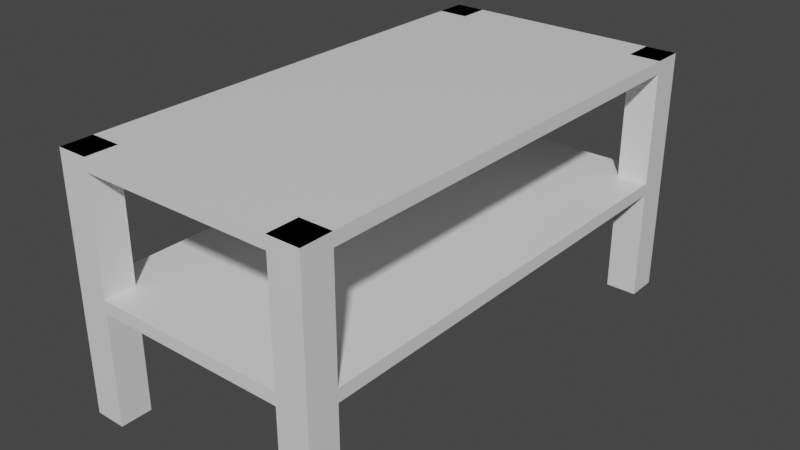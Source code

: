 # Source: rack_01.blend  (saved by Blender 2.83.19; exported with 4.5.12 LTS)
import bpy
from mathutils import Matrix  # noqa: F401  (used for matrix-valued properties, if any)

bpy.ops.wm.read_factory_settings(use_empty=True)
scene = bpy.context.scene
scene.name = 'Scene'

# ---- materials (node trees are filled in below, after node groups)
mat_material = bpy.data.materials.new('Material')
mat_material.alpha_threshold = 0.0
mat_material.use_transparent_shadow = False
mat_material.line_color = (0.0, 0.0, 0.0, 1.0)

# ---- material node trees
mat_material.use_nodes = True; mat_material.node_tree.nodes.clear()
_N = mat_material.node_tree.nodes; _L = mat_material.node_tree.links
n0 = _N.new('ShaderNodeOutputMaterial'); n0.name = 'Material Output'; n0.location = (300, 300)
n1 = _N.new('ShaderNodeBsdfPrincipled'); n1.name = 'Principled BSDF'; n1.location = (10, 300)
n1.distribution = 'GGX'
n1.subsurface_method = 'BURLEY'
n1.inputs[2].default_value = 0.4
n1.inputs[3].default_value = 1.45
n1.inputs[27].default_value = (0.0, 0.0, 0.0, 1.0)
n1.inputs[28].default_value = 1.0
_L.new(n1.outputs[0], n0.inputs[0])
n0.is_active_output = True

# ---- world
world_world = bpy.data.worlds.new('World'); scene.world = world_world
world_world.use_nodes = True; world_world.node_tree.nodes.clear()
_N = world_world.node_tree.nodes; _L = world_world.node_tree.links
n0 = _N.new('ShaderNodeOutputWorld'); n0.name = 'World Output'; n0.location = (300, 300)
n1 = _N.new('ShaderNodeBackground'); n1.name = 'Background'; n1.location = (10, 300)
n1.inputs[0].default_value = (0.05088, 0.05088, 0.05088, 1.0)
_L.new(n1.outputs[0], n0.inputs[0])
n0.is_active_output = True
world_world.color = (0.05088, 0.05088, 0.05088)
world_world.use_sun_shadow = False
world_world.sun_shadow_jitter_overblur = 0.0

# ---- meshes
me_cube = bpy.data.meshes.new('Cube')
me_cube.from_pydata([(1.025, -2.025, 1.0), (1.025, -2.025, -1.0), (1.025, -1.775, 1.0), (1.025, -1.775, -1.0), (0.775, -2.025, 1.0), (0.775, -2.025, -1.0), (0.775, -1.775, -1.0), (0.775, -1.775, 1.0), (1.025, -2.025, 0.0), (1.025, -1.775, 0.0), (0.775, -1.775, 0.0), (0.775, -2.025, 0.0), (-1.025, -2.025, 1.0), (-1.025, -2.025, -1.0), (-1.025, -1.775, 1.0), (-1.025, -1.775, -1.0), (-0.775, -2.025, 1.0), (-0.775, -2.025, -1.0), (-0.775, -1.775, -1.0), (-0.775, -1.775, 1.0), (-1.025, -2.025, 0.0), (-1.025, -1.775, 0.0), (-0.775, -1.775, 0.0), (-0.775, -2.025, 0.0), (1.025, 2.025, 1.0), (1.025, 2.025, -1.0), (1.025, 1.775, 1.0), (1.025, 1.775, -1.0), (0.775, 2.025, 1.0), (0.775, 2.025, -1.0), (0.775, 1.775, -1.0), (0.775, 1.775, 1.0), (1.025, 2.025, 0.0), (1.025, 1.775, 0.0), (0.775, 1.775, 0.0), (0.775, 2.025, 0.0), (-1.025, 2.025, 1.0), (-1.025, 2.025, -1.0), (-1.025, 1.775, 1.0), (-1.025, 1.775, -1.0), (-0.775, 2.025, 1.0), (-0.775, 2.025, -1.0), (-0.775, 1.775, -1.0), (-0.775, 1.775, 1.0), (-1.025, 2.025, 0.0), (-1.025, 1.775, 0.0), (-0.775, 1.775, 0.0), (-0.775, 2.025, 0.0), (0.775, -1.775, 0.9), (1.025, -1.775, 0.9), (0.775, -2.025, 0.9), (0.775, -1.775, -0.1), (1.025, -1.775, -0.1), (0.775, -2.025, -0.1), (-0.775, -1.775, 0.9), (-1.025, -1.775, 0.9), (-0.775, -2.025, 0.9), (-0.775, -1.775, -0.1), (-1.025, -1.775, -0.1), (-0.775, -2.025, -0.1), (0.775, 1.775, 0.9), (1.025, 1.775, 0.9), (0.775, 2.025, 0.9), (0.775, 1.775, -0.1), (1.025, 1.775, -0.1), (0.775, 2.025, -0.1), (-0.775, 1.775, 0.9), (-1.025, 1.775, 0.9), (-0.775, 2.025, 0.9), (-0.775, 1.775, -0.1), (-1.025, 1.775, -0.1), (-0.775, 2.025, -0.1)], [], [(6, 3, 1, 5), (9, 2, 0, 8), (10, 11, 4, 7), (9, 10, 7, 2), (8, 0, 4, 11), (2, 7, 4, 0), (1, 8, 11, 5), (3, 6, 10, 9), (6, 5, 11, 10), (3, 9, 8, 1), (18, 17, 13, 15), (21, 20, 12, 14), (22, 19, 16, 23), (21, 14, 19, 22), (20, 23, 16, 12), (14, 12, 16, 19), (13, 17, 23, 20), (15, 21, 22, 18), (18, 22, 23, 17), (15, 13, 20, 21), (30, 29, 25, 27), (33, 32, 24, 26), (34, 31, 28, 35), (33, 26, 31, 34), (32, 35, 28, 24), (26, 24, 28, 31), (25, 29, 35, 32), (27, 33, 34, 30), (30, 34, 35, 29), (27, 25, 32, 33), (42, 39, 37, 41), (45, 38, 36, 44), (46, 47, 40, 43), (45, 46, 43, 38), (44, 36, 40, 47), (38, 43, 40, 36), (37, 44, 47, 41), (39, 42, 46, 45), (42, 41, 47, 46), (39, 45, 44, 37), (21, 45, 70, 58), (22, 21, 58, 57), (51, 53, 59, 57, 58, 70, 69, 71, 65, 63, 64, 52), (56, 54, 55, 67, 66, 68, 62, 60, 61, 49, 48, 50), (26, 61, 60, 31), (23, 22, 57, 59), (19, 54, 56, 16), (47, 35, 65, 71), (9, 10, 51, 52), (33, 9, 52, 64), (14, 55, 54, 19), (45, 46, 69, 70), (10, 11, 53, 51), (16, 56, 50, 4), (4, 50, 48, 7), (46, 47, 71, 69), (40, 68, 66, 43), (2, 49, 61, 26), (7, 48, 49, 2), (34, 33, 64, 63), (28, 62, 68, 40), (43, 66, 67, 38), (35, 34, 63, 65), (38, 67, 55, 14), (31, 60, 62, 28), (11, 23, 59, 53), (26, 24, 36, 38, 14, 12, 0, 2), (9, 33, 32, 44, 45, 21, 20, 8)])
_uv = me_cube.uv_layers.new(name='UVMap')
_uv.uv.foreach_set('vector', [0.25, 0.625, 0.375, 0.625, 0.375, 0.75, 0.25, 0.75, 0.5, 0.625, 0.625, 0.625, 0.625, 0.75, 0.5, 0.75, 0.5, 0.625, 0.4375, 0.8125, 0.625, 0.875, 0.75, 0.625, 0.5, 0.625, 0.5, 0.625, 0.75, 0.625, 0.625, 0.625, 0.5, 0.75, 0.625, 0.75, 0.625, 0.875, 0.5, 0.875, 0.625, 0.625, 0.75, 0.625, 0.75, 0.75, 0.625, 0.75, 0.375, 0.75, 0.5, 0.75, 0.5, 0.875, 0.375, 0.875, 0.375, 0.625, 0.25, 0.625, 0.5, 0.625, 0.5, 0.625, 0.25, 0.625, 0.25, 0.75, 0.4375, 0.8125, 0.5, 0.625, 0.375, 0.625, 0.5, 0.625, 0.5, 0.75, 0.375, 0.75, 0.25, 0.625, 0.25, 0.75, 0.375, 0.75, 0.375, 0.625, 0.5, 0.625, 0.5, 0.75, 0.625, 0.75, 0.625, 0.625, 0.5, 0.625, 0.75, 0.625, 0.625, 0.875, 0.4375, 0.8125, 0.5, 0.625, 0.625, 0.625, 0.75, 0.625, 0.5, 0.625, 0.5, 0.75, 0.5, 0.875, 0.625, 0.875, 0.625, 0.75, 0.625, 0.625, 0.625, 0.75, 0.75, 0.75, 0.75, 0.625, 0.375, 0.75, 0.375, 0.875, 0.5, 0.875, 0.5, 0.75, 0.375, 0.625, 0.5, 0.625, 0.5, 0.625, 0.25, 0.625, 0.25, 0.625, 0.5, 0.625, 0.4375, 0.8125, 0.25, 0.75, 0.375, 0.625, 0.375, 0.75, 0.5, 0.75, 0.5, 0.625, 0.25, 0.625, 0.25, 0.75, 0.375, 0.75, 0.375, 0.625, 0.5, 0.625, 0.5, 0.75, 0.625, 0.75, 0.625, 0.625, 0.5, 0.625, 0.75, 0.625, 0.625, 0.875, 0.4375, 0.8125, 0.5, 0.625, 0.625, 0.625, 0.75, 0.625, 0.5, 0.625, 0.5, 0.75, 0.5, 0.875, 0.625, 0.875, 0.625, 0.75, 0.625, 0.625, 0.625, 0.75, 0.75, 0.75, 0.75, 0.625, 0.375, 0.75, 0.375, 0.875, 0.5, 0.875, 0.5, 0.75, 0.375, 0.625, 0.5, 0.625, 0.5, 0.625, 0.25, 0.625, 0.25, 0.625, 0.5, 0.625, 0.4375, 0.8125, 0.25, 0.75, 0.375, 0.625, 0.375, 0.75, 0.5, 0.75, 0.5, 0.625, 0.25, 0.625, 0.375, 0.625, 0.375, 0.75, 0.25, 0.75, 0.5, 0.625, 0.625, 0.625, 0.625, 0.75, 0.5, 0.75, 0.5, 0.625, 0.4375, 0.8125, 0.625, 0.875, 0.75, 0.625, 0.5, 0.625, 0.5, 0.625, 0.75, 0.625, 0.625, 0.625, 0.5, 0.75, 0.625, 0.75, 0.625, 0.875, 0.5, 0.875, 0.625, 0.625, 0.75, 0.625, 0.75, 0.75, 0.625, 0.75, 0.375, 0.75, 0.5, 0.75, 0.5, 0.875, 0.375, 0.875, 0.375, 0.625, 0.25, 0.625, 0.5, 0.625, 0.5, 0.625, 0.25, 0.625, 0.25, 0.75, 0.4375, 0.8125, 0.5, 0.625, 0.375, 0.625, 0.5, 0.625, 0.5, 0.75, 0.375, 0.75, 0.0, 0.0, 0.0, 0.0, 0.0, 0.0, 0.0, 0.0, 0.5, 0.625, 0.5, 0.625, 0.5, 0.625, 0.5, 0.625, 0.5, 0.625, 0.4375, 0.8125, 0.4375, 0.8125, 0.5, 0.625, 0.5, 0.625, 0.5, 0.625, 0.5, 0.625, 0.4375, 0.8125, 0.4375, 0.8125, 0.5, 0.625, 0.5, 0.625, 0.5, 0.625, 0.625, 0.875, 0.75, 0.625, 0.625, 0.625, 0.625, 0.625, 0.75, 0.625, 0.625, 0.875, 0.625, 0.875, 0.75, 0.625, 0.625, 0.625, 0.625, 0.625, 0.75, 0.625, 0.625, 0.875, 0.625, 0.625, 0.625, 0.625, 0.75, 0.625, 0.75, 0.625, 0.4375, 0.8125, 0.5, 0.625, 0.5, 0.625, 0.4375, 0.8125, 0.75, 0.625, 0.75, 0.625, 0.75, 0.75, 0.75, 0.75, 0.0, 0.0, 0.0, 0.0, 0.0, 0.0, 0.0, 0.0, 0.5, 0.625, 0.5, 0.625, 0.5, 0.625, 0.5, 0.625, 0.0, 0.0, 0.0, 0.0, 0.0, 0.0, 0.0, 0.0, 0.625, 0.625, 0.625, 0.625, 0.75, 0.625, 0.75, 0.625, 0.5, 0.625, 0.5, 0.625, 0.5, 0.625, 0.5, 0.625, 0.5, 0.625, 0.4375, 0.8125, 0.4375, 0.8125, 0.5, 0.625, 0.0, 0.0, 0.0, 0.0, 0.0, 0.0, 0.0, 0.0, 0.75, 0.75, 0.75, 0.75, 0.75, 0.625, 0.75, 0.625, 0.5, 0.625, 0.4375, 0.8125, 0.4375, 0.8125, 0.5, 0.625, 0.75, 0.75, 0.75, 0.75, 0.75, 0.625, 0.75, 0.625, 0.0, 0.0, 0.0, 0.0, 0.0, 0.0, 0.0, 0.0, 0.75, 0.625, 0.75, 0.625, 0.625, 0.625, 0.625, 0.625, 0.5, 0.625, 0.5, 0.625, 0.5, 0.625, 0.5, 0.625, 0.0, 0.0, 0.0, 0.0, 0.0, 0.0, 0.0, 0.0, 0.75, 0.625, 0.75, 0.625, 0.625, 0.625, 0.625, 0.625, 0.4375, 0.8125, 0.5, 0.625, 0.5, 0.625, 0.4375, 0.8125, 0.0, 0.0, 0.0, 0.0, 0.0, 0.0, 0.0, 0.0, 0.75, 0.625, 0.75, 0.625, 0.75, 0.75, 0.75, 0.75, 0.0, 0.0, 0.0, 0.0, 0.0, 0.0, 0.0, 0.0, 0.0, 0.0, 0.0, 0.0, 0.0, 0.0, 0.0, 0.0, 0.0, 0.0, 0.0, 0.0, 0.0, 0.0, 0.0, 0.0, 0.0, 0.0, 0.0, 0.0, 0.0, 0.0, 0.0, 0.0, 0.0, 0.0, 0.0, 0.0, 0.0, 0.0, 0.0, 0.0])
me_cube.materials.append(mat_material)
me_cube.use_remesh_preserve_volume = False
me_cube.use_remesh_preserve_attributes = False
me_cube.use_mirror_vertex_groups = False
me_cube.update()

# ---- objects
ob_cube = bpy.data.objects.new('Cube', me_cube)

# ---- transforms, parenting, visibility, modifiers, constraints
ob_cube.location = (0.0, 0.0, 1.0)
ob_cube.lock_rotations_4d = False
ob_cube.empty_display_type = 'ARROWS'
ob_cube.lineart.crease_threshold = 0.0

# ---- collection membership
scene.collection.objects.link(ob_cube)

# ---- scene / render settings (as saved in the file)
scene.frame_start = 1; scene.frame_end = 250; scene.frame_set(1)
scene.render.engine = 'BLENDER_EEVEE_NEXT'
scene.cycles.use_denoising = False
scene.cycles.samples = 128
scene.cycles.sampling_pattern = 'TABULATED_SOBOL'
scene.cycles.use_adaptive_sampling = False
scene.cycles.use_light_tree = False
scene.view_settings.view_transform = 'Filmic'
bpy.context.view_layer.update()

# ---- added for rendering (the .blend has no active camera and no usable light): camera, sun
cam_auto = bpy.data.cameras.new('AutoCamera')
cam_auto.lens = 50.0
cam_auto.sensor_width = 36.0
cam_auto.clip_end = 1000.0
ob_auto_camera = bpy.data.objects.new('AutoCamera', cam_auto)
scene.collection.objects.link(ob_auto_camera)
ob_auto_camera.location = (4.58943, -5.50732, 4.67155)
ob_auto_camera.rotation_euler = (1.09748, -7.21219e-08, 0.694738)
scene.camera = ob_auto_camera
light_auto_sun = bpy.data.lights.new('AutoSun', 'SUN')
light_auto_sun.energy = 3.0
light_auto_sun.angle = 0.0523599
ob_auto_sun = bpy.data.objects.new('AutoSun', light_auto_sun)
scene.collection.objects.link(ob_auto_sun)
ob_auto_sun.rotation_euler = (0.872665, 0.174533, 0.523599)
bpy.context.view_layer.update()

